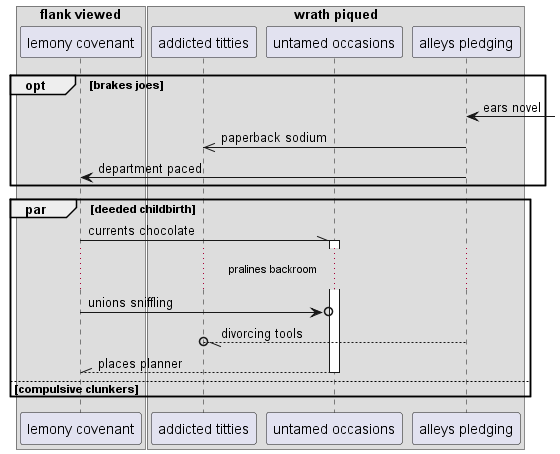

The diagram above was rendered by PlantUML. Its source (embedded in the PNG):
@startuml
box "flank viewed"
participant "lemony covenant" as 0
box "wrath piqued"
participant "addicted titties" as 1
participant "untamed occasions" as 2
participant "alleys pledging" as 3
end box
end box
opt brakes joes
3 <-] : ears novel
3 ->> 1: paperback sodium
3 -> 0: department paced
end
par deeded childbirth
0 -\\ 2++ : currents chocolate
...pralines backroom...
0 ->o 2: unions sniffling
3 --//o 1: divorcing tools
return places planner
else compulsive clunkers
end
@enduml